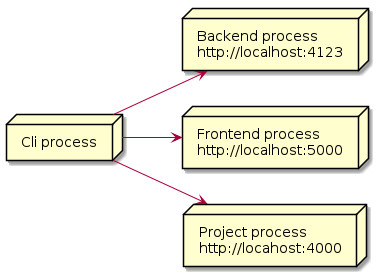

The diagram above was rendered by PlantUML. Its source (embedded in the PNG):
@startuml Restlessness dev command generated processes

left to right direction

node "Cli process" as cli
node "Backend process\nhttp://localhost:4123" as backend
node "Frontend process\nhttp://localhost:5000" as frontend
node "Project process\nhttp://locahost:4000" as project

cli --> backend
cli --> frontend
cli --> project

@enduml